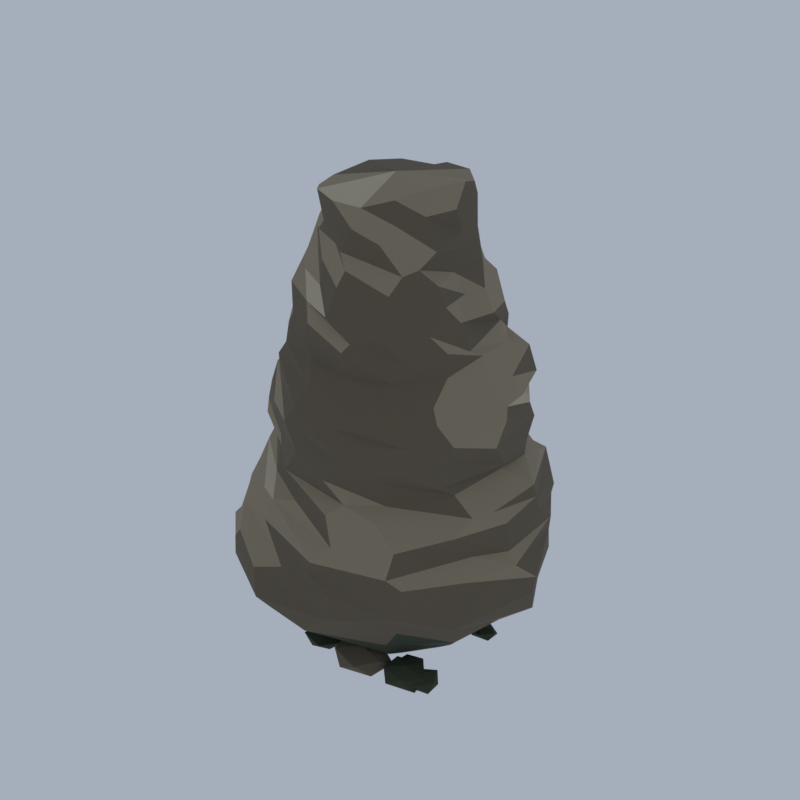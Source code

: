 # Source: F07_04_rock_formation_04.blend  (saved by Blender 5.2.45; exported with 4.5.12 LTS)
import bpy
from mathutils import Matrix  # noqa: F401  (used for matrix-valued properties, if any)

bpy.ops.wm.read_factory_settings(use_empty=True)
scene = bpy.context.scene
scene.name = 'Scene'

# ---- collections
col_collection = bpy.data.collections.new('Collection'); scene.collection.children.link(col_collection)

# ---- materials (node trees are filled in below, after node groups)
mat_wx2_rock_rock = bpy.data.materials.new('wx2_rock|Rock')
mat_wx2_rock_rock.diffuse_color = (0.1573, 0.1701, 0.1975, 1.0)
mat_wx2_kelp_grass = bpy.data.materials.new('wx2_kelp|Grass')
mat_wx2_kelp_grass.diffuse_color = (0.04145, 0.05112, 0.02776, 1.0)
mat_wx2_tan_dk_rock = bpy.data.materials.new('wx2_tan_dk|Rock')
mat_wx2_tan_dk_rock.diffuse_color = (0.139, 0.1113, 0.07383, 1.0)
mat_wx2_tan_lt_rock = bpy.data.materials.new('wx2_tan_lt|Rock')
mat_wx2_tan_lt_rock.diffuse_color = (0.4762, 0.4098, 0.2932, 1.0)
mat_wx2_tan_rock = bpy.data.materials.new('wx2_tan|Rock')
mat_wx2_tan_rock.diffuse_color = (0.2932, 0.2428, 0.1636, 1.0)

# ---- material node trees
mat_wx2_rock_rock.use_nodes = True; mat_wx2_rock_rock.node_tree.nodes.clear()
_N = mat_wx2_rock_rock.node_tree.nodes; _L = mat_wx2_rock_rock.node_tree.links
n0 = _N.new('ShaderNodeBsdfPrincipled'); n0.name = 'Principled BSDF'; n0.location = (-200, 100)
n0.inputs[0].default_value = (0.1573, 0.1701, 0.1975, 1.0)
n0.inputs[2].default_value = 0.94
n0.inputs[10].default_value = 0.005
n1 = _N.new('ShaderNodeOutputMaterial'); n1.name = 'Material Output'; n1.location = (200, 100)
_L.new(n0.outputs[0], n1.inputs[0])
n1.is_active_output = True
mat_wx2_kelp_grass.use_nodes = True; mat_wx2_kelp_grass.node_tree.nodes.clear()
_N = mat_wx2_kelp_grass.node_tree.nodes; _L = mat_wx2_kelp_grass.node_tree.links
n0 = _N.new('ShaderNodeBsdfPrincipled'); n0.name = 'Principled BSDF'; n0.location = (-200, 100)
n0.inputs[0].default_value = (0.04145, 0.05112, 0.02776, 1.0)
n0.inputs[2].default_value = 1.0
n0.inputs[10].default_value = 0.005
n1 = _N.new('ShaderNodeOutputMaterial'); n1.name = 'Material Output'; n1.location = (200, 100)
_L.new(n0.outputs[0], n1.inputs[0])
n1.is_active_output = True
mat_wx2_tan_dk_rock.use_nodes = True; mat_wx2_tan_dk_rock.node_tree.nodes.clear()
_N = mat_wx2_tan_dk_rock.node_tree.nodes; _L = mat_wx2_tan_dk_rock.node_tree.links
n0 = _N.new('ShaderNodeBsdfPrincipled'); n0.name = 'Principled BSDF'; n0.location = (-200, 100)
n0.inputs[0].default_value = (0.139, 0.1113, 0.07383, 1.0)
n0.inputs[2].default_value = 0.95
n0.inputs[10].default_value = 0.005
n1 = _N.new('ShaderNodeOutputMaterial'); n1.name = 'Material Output'; n1.location = (200, 100)
_L.new(n0.outputs[0], n1.inputs[0])
n1.is_active_output = True
mat_wx2_tan_lt_rock.use_nodes = True; mat_wx2_tan_lt_rock.node_tree.nodes.clear()
_N = mat_wx2_tan_lt_rock.node_tree.nodes; _L = mat_wx2_tan_lt_rock.node_tree.links
n0 = _N.new('ShaderNodeBsdfPrincipled'); n0.name = 'Principled BSDF'; n0.location = (-200, 100)
n0.inputs[0].default_value = (0.4762, 0.4098, 0.2932, 1.0)
n0.inputs[2].default_value = 0.92
n0.inputs[10].default_value = 0.005
n1 = _N.new('ShaderNodeOutputMaterial'); n1.name = 'Material Output'; n1.location = (200, 100)
_L.new(n0.outputs[0], n1.inputs[0])
n1.is_active_output = True
mat_wx2_tan_rock.use_nodes = True; mat_wx2_tan_rock.node_tree.nodes.clear()
_N = mat_wx2_tan_rock.node_tree.nodes; _L = mat_wx2_tan_rock.node_tree.links
n0 = _N.new('ShaderNodeBsdfPrincipled'); n0.name = 'Principled BSDF'; n0.location = (-200, 100)
n0.inputs[0].default_value = (0.2932, 0.2428, 0.1636, 1.0)
n0.inputs[2].default_value = 0.94
n0.inputs[10].default_value = 0.005
n1 = _N.new('ShaderNodeOutputMaterial'); n1.name = 'Material Output'; n1.location = (200, 100)
_L.new(n0.outputs[0], n1.inputs[0])
n1.is_active_output = True

# ---- world
world_world = bpy.data.worlds.new('World'); scene.world = world_world
world_world.use_nodes = True; world_world.node_tree.nodes.clear()
_N = world_world.node_tree.nodes; _L = world_world.node_tree.links
n0 = _N.new('ShaderNodeOutputWorld'); n0.name = 'World Output'; n0.location = (200, 100)
n1 = _N.new('ShaderNodeBackground'); n1.name = 'Background'; n1.location = (-200, 100)
n1.inputs[0].default_value = (0.42, 0.47, 0.55, 1.0)
n1.inputs[1].default_value = 0.9
_L.new(n1.outputs[0], n0.inputs[0])
n0.is_active_output = True
world_world.color = (0.05088, 0.05088, 0.05088)
world_world.sun_shadow_jitter_overblur = 0.0

# ---- meshes
me_sea_stack_01 = bpy.data.meshes.new('sea_stack_01')
me_sea_stack_01.from_pydata([(8.71, 0.3496, 0.3078), (8.797, 2.724, 0.9929), (6.76, 6.37, 0.6745), (1.168, 9.885, 0.9686), (-2.848, 9.722, 0.4235), (-5.122, 7.881, 0.1408), (-7.674, 4.079, 0.4054), (-9.007, -0.4495, 0.5729), (-7.95, -4.422, 0.4291), (-5.897, -6.072, 0.9376), (-2.153, -8.717, 0.2956), (2.015, -9.076, 0.7716), (6.385, -7.513, 0.03113), (8.713, -4.382, 0.0), (11.11, -0.7175, 2.695), (9.577, 4.206, 2.201), (7.953, 7.475, 2.878), (0.8648, 12.17, 2.127), (-2.493, 11.07, 2.861), (-6.906, 9.964, 2.577), (-10.64, 2.878, 2.302), (-11.16, 0.7842, 1.924), (-10.93, -4.968, 2.299), (-8.034, -8.329, 2.478), (-2.729, -11.39, 2.842), (3.158, -11.34, 2.351), (6.999, -10.06, 1.861), (10.66, -5.131, 1.799), (13.84, -1.782, 4.431), (11.87, 4.791, 4.611), (8.982, 8.861, 4.403), (3.306, 13.97, 4.628), (-2.286, 13.7, 3.858), (-8.326, 10.83, 4.727), (-12.25, 4.895, 4.308), (-14.06, 0.1479, 4.449), (-13.08, -5.886, 4.378), (-9.677, -9.928, 3.537), (-3.856, -13.64, 4.342), (3.46, -13.52, 4.024), (7.598, -11.14, 3.905), (12.34, -6.861, 4.023), (15.92, 0.7126, 5.38), (13.32, 5.889, 6.416), (7.396, 12.26, 5.824), (2.745, 16.0, 5.399), (-5.274, 15.17, 6.459), (-11.54, 10.33, 5.897), (-15.09, 6.023, 5.427), (-15.72, 0.7011, 5.525), (-15.76, -5.475, 5.987), (-10.89, -11.4, 6.107), (-2.853, -15.71, 5.845), (1.76, -15.92, 5.595), (9.347, -11.71, 6.544), (12.52, -9.023, 6.496), (16.48, -0.3523, 8.103), (13.64, 6.76, 8.214), (9.395, 12.28, 7.872), (3.075, 16.72, 8.204), (-2.133, 17.24, 7.527), (-10.29, 12.1, 8.32), (-15.43, 4.931, 7.174), (-16.48, -3.053, 7.195), (-14.75, -9.088, 8.407), (-10.07, -13.46, 7.719), (-3.172, -17.24, 7.865), (4.515, -15.82, 8.097), (7.561, -13.9, 8.356), (13.79, -8.731, 7.39), (16.46, 0.209, 9.51), (13.46, 6.822, 10.19), (8.928, 12.74, 9.67), (3.167, 16.57, 9.586), (-5.333, 15.92, 10.05), (-8.624, 11.92, 9.238), (-15.06, 4.021, 9.841), (-15.79, 0.04985, 9.303), (-13.66, -9.123, 9.594), (-10.0, -13.37, 9.768), (-4.618, -16.0, 9.919), (4.297, -15.22, 10.24), (10.47, -12.65, 9.02), (14.38, -5.881, 9.649), (15.71, -2.324, 11.84), (13.48, 6.996, 11.65), (11.3, 10.43, 11.81), (4.59, 15.56, 12.0), (-6.253, 15.1, 12.06), (-8.483, 11.46, 11.31), (-14.06, 5.65, 11.08), (-15.48, -1.92, 11.66), (-14.97, -6.101, 11.75), (-8.742, -13.78, 11.25), (-1.439, -15.42, 11.05), (1.784, -15.43, 11.94), (10.18, -12.02, 11.8), (13.29, -7.17, 11.44), (14.61, -1.925, 12.74), (13.86, 4.467, 13.56), (11.46, 10.55, 12.96), (4.979, 14.67, 13.35), (-2.826, 15.5, 12.79), (-8.225, 11.7, 13.15), (-13.57, 4.041, 12.95), (-15.14, 0.2429, 13.27), (-12.53, -8.417, 13.61), (-9.861, -11.99, 12.98), (-5.332, -13.53, 13.71), (2.295, -15.37, 13.18), (8.897, -12.7, 12.76), (12.89, -5.192, 13.09), (14.0, -1.574, 15.35), (13.67, 3.757, 15.54), (8.964, 12.64, 15.37), (4.313, 14.01, 14.95), (-4.286, 15.27, 14.9), (-10.21, 9.66, 15.65), (-11.94, 6.998, 14.79), (-14.5, 1.024, 14.63), (-12.52, -7.141, 14.93), (-7.205, -11.65, 15.61), (-4.962, -12.68, 15.65), (3.651, -14.05, 14.62), (8.991, -11.66, 15.08), (12.09, -6.985, 15.56), (13.03, -2.377, 16.54), (13.68, 3.19, 17.11), (10.12, 9.501, 16.9), (4.766, 13.29, 16.62), (-4.285, 13.82, 16.73), (-7.486, 11.48, 16.81), (-12.32, 4.031, 17.57), (-14.24, -1.369, 16.6), (-12.28, -5.959, 16.88), (-7.226, -9.885, 16.74), (-2.002, -12.66, 16.68), (2.541, -13.45, 17.36), (6.876, -11.55, 17.23), (12.44, -4.759, 16.75), (11.51, 0.8745, 19.17), (11.24, 5.081, 18.66), (8.462, 9.358, 18.57), (4.294, 12.41, 18.77), (-4.976, 13.32, 18.57), (-8.545, 10.2, 18.94), (-10.78, 5.164, 18.68), (-12.92, 1.279, 19.08), (-11.52, -5.411, 18.7), (-7.101, -9.234, 19.28), (-4.252, -11.56, 18.68), (3.76, -12.36, 18.43), (6.805, -10.04, 18.34), (10.88, -5.489, 18.96), (12.24, 0.204, 20.15), (12.11, 3.968, 21.09), (9.4, 8.609, 20.9), (1.566, 12.77, 20.25), (-4.588, 12.92, 20.32), (-9.262, 9.161, 20.31), (-11.09, 4.676, 20.81), (-12.87, 0.9551, 21.04), (-11.16, -7.02, 20.61), (-8.047, -8.264, 20.8), (-2.807, -12.23, 20.45), (1.899, -12.91, 20.48), (6.237, -10.78, 21.0), (10.37, -7.098, 20.11), (12.89, -2.159, 23.02), (11.25, 6.399, 22.32), (9.094, 8.822, 22.11), (0.9579, 12.74, 21.95), (-3.633, 13.32, 22.11), (-9.31, 9.117, 22.16), (-11.75, 5.213, 22.02), (-13.36, -1.857, 22.7), (-11.54, -6.377, 21.84), (-8.631, -8.62, 22.12), (-1.25, -12.98, 22.2), (3.913, -12.57, 22.52), (8.238, -10.04, 22.06), (10.63, -6.715, 22.49), (12.52, -0.1533, 24.9), (12.02, 4.254, 24.85), (7.684, 10.49, 24.53), (1.239, 13.51, 24.73), (-2.557, 12.74, 23.68), (-6.831, 10.27, 24.26), (-12.32, 4.159, 24.16), (-13.26, -2.349, 23.67), (-10.53, -6.772, 24.19), (-7.136, -9.814, 24.26), (-2.679, -12.85, 24.85), (2.459, -13.32, 24.5), (8.622, -9.435, 24.5), (11.2, -6.142, 24.2), (12.18, 0.3392, 25.98), (11.63, 3.532, 25.74), (9.654, 8.855, 25.68), (2.663, 12.48, 26.13), (-1.587, 11.68, 26.74), (-7.841, 8.649, 25.92), (-10.86, 5.683, 26.73), (-11.43, -1.597, 25.76), (-9.959, -6.4, 26.36), (-6.537, -9.331, 26.07), (-2.117, -12.2, 26.23), (2.725, -12.3, 25.58), (6.684, -10.67, 25.97), (9.645, -6.571, 25.98), (11.12, -0.3501, 27.51), (10.84, 2.865, 27.6), (9.003, 8.337, 28.38), (2.091, 10.73, 27.47), (-4.25, 9.889, 27.57), (-7.858, 6.958, 28.52), (-11.27, 3.471, 27.47), (-9.866, -0.2189, 27.59), (-8.86, -5.162, 27.6), (-7.919, -8.149, 28.36), (-1.23, -11.03, 28.13), (1.542, -10.5, 28.49), (6.914, -9.498, 27.38), (8.914, -6.19, 27.34), (9.614, -0.1353, 30.36), (8.752, 4.89, 29.82), (6.117, 8.801, 29.22), (1.868, 9.344, 30.39), (-2.577, 9.389, 29.54), (-6.734, 7.162, 30.1), (-9.843, 2.374, 30.09), (-8.577, 0.5168, 30.38), (-7.801, -5.794, 30.34), (-6.721, -8.289, 29.82), (-2.172, -9.594, 30.15), (2.31, -9.694, 29.57), (5.944, -8.181, 29.4), (8.641, -3.892, 29.26), (9.068, -1.284, 31.02), (7.82, 5.068, 31.65), (6.783, 7.893, 31.06), (1.793, 9.32, 31.69), (-2.541, 9.178, 31.7), (-7.898, 6.952, 32.16), (-9.289, 3.005, 31.6), (-8.48, -1.131, 32.16), (-8.19, -4.28, 31.49), (-5.903, -8.585, 32.23), (-3.125, -9.77, 31.58), (2.074, -10.35, 32.0), (6.522, -7.411, 31.34), (8.54, -3.838, 31.53), (8.377, -1.81, 33.71), (8.79, 2.525, 33.43), (7.183, 6.553, 32.89), (0.8404, 10.13, 33.74), (-3.226, 9.111, 34.04), (-7.037, 7.157, 33.35), (-8.316, 2.929, 33.39), (-8.645, -1.349, 33.14), (-7.725, -5.887, 33.25), (-5.318, -8.588, 33.23), (-2.254, -9.864, 33.41), (2.749, -9.943, 32.85), (5.411, -8.832, 33.46), (7.609, -5.137, 33.29), (7.303, 0.1519, 35.53), (7.82, 2.401, 35.51), (5.766, 7.099, 35.51), (1.435, 9.52, 35.23), (-1.393, 9.488, 35.24), (-4.967, 7.679, 35.44), (-7.483, 3.164, 35.58), (-8.978, 0.009765, 35.35), (-8.469, -3.326, 35.83), (-6.739, -7.204, 35.51), (-2.898, -9.234, 35.19), (0.3164, -10.3, 34.81), (5.278, -8.427, 34.72), (7.943, -3.421, 35.52), (6.831, -1.005, 37.78), (7.045, 3.036, 37.73), (4.945, 6.323, 36.59), (1.784, 8.469, 36.86), (-2.262, 8.184, 37.16), (-4.722, 7.228, 37.69), (-7.393, 2.914, 37.16), (-8.853, -1.032, 37.23), (-7.511, -4.74, 37.04), (-5.782, -6.349, 36.67), (-1.949, -8.472, 36.64), (0.9958, -9.538, 37.43), (5.52, -8.099, 37.32), (7.631, -4.099, 37.59), (7.038, -0.7927, 39.67), (6.418, 3.523, 38.79), (4.129, 5.79, 38.73), (0.3119, 7.426, 38.52), (-3.164, 7.041, 39.11), (-5.47, 5.254, 38.5), (-7.985, 1.92, 38.52), (-9.081, -0.8784, 38.39), (-6.771, -4.847, 38.16), (-3.881, -6.561, 38.76), (-2.084, -7.978, 38.89), (1.448, -8.914, 38.88), (6.008, -6.896, 38.83), (6.624, -5.462, 39.16), (7.228, -0.3064, 41.32), (6.797, 2.409, 41.1), (4.192, 4.475, 41.57), (1.188, 6.713, 41.16), (-2.03, 6.29, 40.67), (-4.551, 5.326, 40.74), (-7.714, 2.015, 40.19), (-8.733, -1.226, 39.91), (-6.236, -4.118, 40.06), (-4.934, -5.298, 40.33), (-0.7491, -7.653, 40.47), (0.3129, -8.255, 40.12), (3.876, -7.289, 41.21), (7.385, -4.079, 40.56), (7.477, -1.651, 43.63), (6.529, 2.607, 43.91), (4.141, 4.541, 43.5), (1.947, 5.95, 43.76), (-0.9312, 6.232, 42.47), (-4.551, 4.642, 42.88), (-6.873, 2.613, 42.36), (-8.179, 0.09899, 42.11), (-6.602, -2.793, 41.71), (-3.413, -6.222, 41.58), (-1.107, -7.17, 42.26), (1.29, -7.812, 42.17), (4.563, -5.857, 42.55), (6.375, -4.323, 43.42), (6.99, 0.2047, 45.55), (6.366, 2.355, 44.97), (4.447, 4.186, 45.31), (0.4536, 6.13, 44.82), (-0.9096, 6.013, 44.4), (-3.929, 4.973, 44.64), (-6.326, 3.112, 44.49), (-7.928, -0.061, 43.48), (-5.869, -4.096, 43.87), (-4.921, -5.37, 43.94), (-1.755, -6.839, 43.82), (1.462, -6.852, 43.82), (4.021, -5.478, 44.63), (6.009, -3.349, 45.54), (-0.135, -0.3621, 45.27), (-7.839, 12.36, 0.479), (-5.985, 11.31, 0.6192), (-8.59, 10.56, 0.6151), (-10.68, 12.36, 0.6024), (-8.583, 14.14, 0.6157), (-6.18, 13.3, 0.6266), (-7.005, 10.36, 1.564), (-9.436, 11.46, 1.416), (-9.679, 13.4, 1.478), (-7.137, 14.04, 1.477), (-5.057, 12.36, 1.581), (-7.839, 12.36, 1.89), (-3.837, 10.01, 0.5086), (-2.587, 9.3, 0.5598), (-4.278, 8.952, 0.5634), (-5.36, 10.01, 0.5604), (-4.325, 11.17, 0.5588), (-2.697, 10.65, 0.5639), (-3.392, 8.941, 1.11), (-5.284, 9.189, 1.18), (-5.175, 10.76, 1.153), (-3.433, 10.97, 1.083), (-2.107, 10.01, 1.169), (-3.837, 10.01, 1.469), (9.276, -10.38, 0.5161), (11.38, -11.57, 0.5941), (8.471, -12.31, 0.5937), (7.217, -10.38, 0.6104), (8.554, -8.652, 0.6019), (11.01, -9.403, 0.608), (9.878, -11.82, 1.373), (7.47, -11.4, 1.431), (7.473, -9.362, 1.43), (10.01, -8.619, 1.461), (11.66, -10.38, 1.461), (9.276, -10.38, 1.929), (-3.172, 10.92, 0.5308), (-1.201, 9.809, 0.6098), (-3.809, 9.4, 0.6214), (-5.134, 10.92, 0.6243), (-3.884, 12.63, 0.6139), (-1.5, 11.87, 0.6211), (-2.652, 9.678, 1.345), (-5.349, 9.693, 1.55), (-5.487, 12.23, 1.585), (-2.504, 12.52, 1.443), (-0.9196, 10.92, 1.461), (-3.172, 10.92, 2.115), (4.568, -11.19, 0.5398), (6.84, -12.48, 0.636), (3.657, -13.37, 0.6318), (2.525, -11.19, 0.6765), (3.74, -9.212, 0.6399), (7.198, -9.707, 0.6225), (5.51, -13.45, 1.714), (2.244, -12.51, 1.678), (1.927, -9.701, 1.757), (5.412, -9.173, 1.649), (6.816, -11.19, 1.551), (4.568, -11.19, 2.362), (8.915, -8.896, 0.497), (10.02, -9.518, 0.5612), (8.461, -9.985, 0.5577), (7.344, -8.896, 0.5547), (8.504, -7.912, 0.562), (9.854, -8.366, 0.5695), (9.333, -9.897, 1.081), (7.591, -9.644, 1.139), (7.756, -8.241, 1.098), (9.383, -7.776, 1.115), (10.36, -8.896, 1.1), (8.915, -8.896, 1.515), (-0.03502, -11.43, 0.5129), (1.146, -12.1, 0.6357), (-0.5732, -12.72, 0.6023), (-1.975, -11.43, 0.5963), (-0.5872, -10.11, 0.6009), (1.588, -10.51, 0.5942), (0.6619, -13.1, 1.392), (-1.848, -12.46, 1.39), (-1.623, -10.53, 1.333), (0.7228, -9.617, 1.433), (1.846, -11.43, 1.316), (-0.03502, -11.43, 1.793), (10.91, -0.3868, 0.4913), (12.23, -1.137, 0.5642), (10.47, -1.433, 0.5712), (9.429, -0.3868, 0.5693), (10.46, 0.6892, 0.5699), (12.29, 0.3982, 0.5619), (11.42, -1.619, 1.173), (9.561, -1.147, 1.173), (9.607, 0.3469, 1.161), (11.32, 0.6056, 1.107), (12.49, -0.3868, 1.158), (10.91, -0.3868, 1.566), (10.88, -9.996, 0.522), (12.42, -10.87, 0.5677), (10.31, -11.36, 0.5696), (8.983, -9.996, 0.5679), (10.29, -8.584, 0.5676), (12.31, -9.19, 0.572), (11.46, -11.38, 1.243), (9.565, -10.74, 1.193), (9.73, -9.346, 1.152), (11.56, -8.361, 1.312), (12.36, -9.996, 1.162), (10.88, -9.996, 1.616)], [], [(1, 14, 0), (2, 15, 1), (3, 16, 2), (4, 17, 3), (5, 18, 4), (6, 19, 5), (7, 20, 6), (8, 21, 7), (9, 22, 8), (10, 23, 9), (11, 24, 10), (12, 25, 11), (13, 26, 12), (0, 27, 13), (15, 28, 14), (16, 29, 15), (17, 30, 16), (18, 31, 17), (19, 32, 18), (20, 33, 19), (21, 34, 20), (22, 35, 21), (23, 36, 22), (24, 37, 23), (25, 38, 24), (26, 39, 25), (27, 40, 26), (14, 41, 27), (29, 42, 28), (30, 43, 29), (31, 44, 30), (32, 45, 31), (33, 46, 32), (34, 47, 33), (35, 48, 34), (36, 49, 35), (37, 50, 36), (38, 51, 37), (39, 52, 38), (40, 53, 39), (41, 54, 40), (28, 55, 41), (43, 56, 42), (44, 57, 43), (45, 58, 44), (46, 59, 45), (47, 60, 46), (48, 61, 47), (49, 62, 48), (50, 63, 49), (51, 64, 50), (52, 65, 51), (53, 66, 52), (54, 67, 53), (55, 68, 54), (42, 69, 55), (57, 70, 56), (58, 71, 57), (59, 72, 58), (60, 73, 59), (61, 74, 60), (62, 75, 61), (63, 76, 62), (64, 77, 63), (65, 78, 64), (66, 79, 65), (67, 80, 66), (68, 81, 67), (69, 82, 68), (56, 83, 69), (71, 84, 70), (72, 85, 71), (73, 86, 72), (74, 87, 73), (75, 88, 74), (76, 89, 75), (77, 90, 76), (78, 91, 77), (79, 92, 78), (80, 93, 79), (81, 94, 80), (82, 95, 81), (83, 96, 82), (70, 97, 83), (85, 98, 84), (86, 99, 85), (87, 100, 86), (88, 101, 87), (89, 102, 88), (90, 103, 89), (91, 104, 90), (92, 105, 91), (93, 106, 92), (94, 107, 93), (95, 108, 94), (96, 109, 95), (97, 110, 96), (84, 111, 97), (99, 112, 98), (100, 113, 99), (101, 114, 100), (102, 115, 101), (103, 116, 102), (104, 117, 103), (105, 118, 104), (106, 119, 105), (107, 120, 106), (108, 121, 107), (109, 122, 108), (110, 123, 109), (111, 124, 110), (98, 125, 111), (113, 126, 112), (114, 127, 113), (115, 128, 114), (116, 129, 115), (117, 130, 116), (118, 131, 117), (119, 132, 118), (120, 133, 119), (121, 134, 120), (122, 135, 121), (123, 136, 122), (124, 137, 123), (125, 138, 124), (112, 139, 125), (127, 140, 126), (128, 141, 127), (129, 142, 128), (130, 143, 129), (131, 144, 130), (132, 145, 131), (133, 146, 132), (134, 147, 133), (135, 148, 134), (136, 149, 135), (137, 150, 136), (138, 151, 137), (139, 152, 138), (126, 153, 139), (141, 154, 140), (142, 155, 141), (143, 156, 142), (144, 157, 143), (145, 158, 144), (146, 159, 145), (147, 160, 146), (148, 161, 147), (149, 162, 148), (150, 163, 149), (151, 164, 150), (152, 165, 151), (153, 166, 152), (140, 167, 153), (155, 168, 154), (156, 169, 155), (157, 170, 156), (158, 171, 157), (159, 172, 158), (160, 173, 159), (161, 174, 160), (162, 175, 161), (163, 176, 162), (164, 177, 163), (165, 178, 164), (166, 179, 165), (167, 180, 166), (154, 181, 167), (169, 182, 168), (170, 183, 169), (171, 184, 170), (172, 185, 171), (173, 186, 172), (174, 187, 173), (175, 188, 174), (176, 189, 175), (177, 190, 176), (178, 191, 177), (179, 192, 178), (180, 193, 179), (181, 194, 180), (168, 195, 181), (183, 196, 182), (184, 197, 183), (185, 198, 184), (186, 199, 185), (187, 200, 186), (188, 201, 187), (189, 202, 188), (190, 203, 189), (191, 204, 190), (192, 205, 191), (193, 206, 192), (194, 207, 193), (195, 208, 194), (182, 209, 195), (197, 210, 196), (198, 211, 197), (199, 212, 198), (200, 213, 199), (201, 214, 200), (202, 215, 201), (203, 216, 202), (204, 217, 203), (205, 218, 204), (206, 219, 205), (207, 220, 206), (208, 221, 207), (209, 222, 208), (196, 223, 209), (211, 224, 210), (212, 225, 211), (213, 226, 212), (214, 227, 213), (215, 228, 214), (216, 229, 215), (217, 230, 216), (218, 231, 217), (219, 232, 218), (220, 233, 219), (221, 234, 220), (222, 235, 221), (223, 236, 222), (210, 237, 223), (225, 238, 224), (226, 239, 225), (227, 240, 226), (228, 241, 227), (229, 242, 228), (230, 243, 229), (231, 244, 230), (232, 245, 231), (233, 246, 232), (234, 247, 233), (235, 248, 234), (236, 249, 235), (237, 250, 236), (224, 251, 237), (239, 252, 238), (240, 253, 239), (241, 254, 240), (242, 255, 241), (243, 256, 242), (244, 257, 243), (245, 258, 244), (246, 259, 245), (247, 260, 246), (248, 261, 247), (249, 262, 248), (250, 263, 249), (251, 264, 250), (238, 265, 251), (253, 266, 252), (254, 267, 253), (255, 268, 254), (256, 269, 255), (257, 270, 256), (258, 271, 257), (259, 272, 258), (260, 273, 259), (261, 274, 260), (262, 275, 261), (263, 276, 262), (264, 277, 263), (265, 278, 264), (252, 279, 265), (267, 280, 266), (268, 281, 267), (269, 282, 268), (270, 283, 269), (271, 284, 270), (272, 285, 271), (273, 286, 272), (274, 287, 273), (275, 288, 274), (276, 289, 275), (277, 290, 276), (278, 291, 277), (279, 292, 278), (266, 293, 279), (281, 294, 280), (282, 295, 281), (283, 296, 282), (284, 297, 283), (285, 298, 284), (286, 299, 285), (287, 300, 286), (288, 301, 287), (289, 302, 288), (290, 303, 289), (291, 304, 290), (292, 305, 291), (293, 306, 292), (280, 307, 293), (295, 308, 294), (296, 309, 295), (297, 310, 296), (298, 311, 297), (299, 312, 298), (300, 313, 299), (301, 314, 300), (302, 315, 301), (303, 316, 302), (304, 317, 303), (305, 318, 304), (306, 319, 305), (307, 320, 306), (294, 321, 307), (309, 322, 308), (310, 323, 309), (311, 324, 310), (312, 325, 311), (313, 326, 312), (314, 327, 313), (315, 328, 314), (316, 329, 315), (317, 330, 316), (318, 331, 317), (319, 332, 318), (320, 333, 319), (321, 334, 320), (308, 335, 321), (323, 336, 322), (324, 337, 323), (325, 338, 324), (326, 339, 325), (327, 340, 326), (328, 341, 327), (329, 342, 328), (330, 343, 329), (331, 344, 330), (332, 345, 331), (333, 346, 332), (334, 347, 333), (335, 348, 334), (322, 349, 335), (2, 0, 6), (336, 337, 350), (337, 338, 350), (338, 339, 350), (339, 340, 350), (340, 341, 350), (341, 342, 350), (342, 343, 350), (343, 344, 350), (344, 345, 350), (345, 346, 350), (346, 347, 350), (347, 348, 350), (348, 349, 350), (349, 336, 350), (1, 15, 14), (2, 16, 15), (3, 17, 16), (4, 18, 17), (5, 19, 18), (6, 20, 19), (7, 21, 20), (8, 22, 21), (9, 23, 22), (10, 24, 23), (11, 25, 24), (12, 26, 25), (13, 27, 26), (0, 14, 27), (15, 29, 28), (16, 30, 29), (17, 31, 30), (18, 32, 31), (19, 33, 32), (20, 34, 33), (21, 35, 34), (22, 36, 35), (23, 37, 36), (24, 38, 37), (25, 39, 38), (26, 40, 39), (27, 41, 40), (14, 28, 41), (29, 43, 42), (30, 44, 43), (31, 45, 44), (32, 46, 45), (33, 47, 46), (34, 48, 47), (35, 49, 48), (36, 50, 49), (37, 51, 50), (38, 52, 51), (39, 53, 52), (40, 54, 53), (41, 55, 54), (28, 42, 55), (43, 57, 56), (44, 58, 57), (45, 59, 58), (46, 60, 59), (47, 61, 60), (48, 62, 61), (49, 63, 62), (50, 64, 63), (51, 65, 64), (52, 66, 65), (53, 67, 66), (54, 68, 67), (55, 69, 68), (42, 56, 69), (57, 71, 70), (58, 72, 71), (59, 73, 72), (60, 74, 73), (61, 75, 74), (62, 76, 75), (63, 77, 76), (64, 78, 77), (65, 79, 78), (66, 80, 79), (67, 81, 80), (68, 82, 81), (69, 83, 82), (56, 70, 83), (71, 85, 84), (72, 86, 85), (73, 87, 86), (74, 88, 87), (75, 89, 88), (76, 90, 89), (77, 91, 90), (78, 92, 91), (79, 93, 92), (80, 94, 93), (81, 95, 94), (82, 96, 95), (83, 97, 96), (70, 84, 97), (85, 99, 98), (86, 100, 99), (87, 101, 100), (88, 102, 101), (89, 103, 102), (90, 104, 103), (91, 105, 104), (92, 106, 105), (93, 107, 106), (94, 108, 107), (95, 109, 108), (96, 110, 109), (97, 111, 110), (84, 98, 111), (99, 113, 112), (100, 114, 113), (101, 115, 114), (102, 116, 115), (103, 117, 116), (104, 118, 117), (105, 119, 118), (106, 120, 119), (107, 121, 120), (108, 122, 121), (109, 123, 122), (110, 124, 123), (111, 125, 124), (98, 112, 125), (113, 127, 126), (114, 128, 127), (115, 129, 128), (116, 130, 129), (117, 131, 130), (118, 132, 131), (119, 133, 132), (120, 134, 133), (121, 135, 134), (122, 136, 135), (123, 137, 136), (124, 138, 137), (125, 139, 138), (112, 126, 139), (127, 141, 140), (128, 142, 141), (129, 143, 142), (130, 144, 143), (131, 145, 144), (132, 146, 145), (133, 147, 146), (134, 148, 147), (135, 149, 148), (136, 150, 149), (137, 151, 150), (138, 152, 151), (139, 153, 152), (126, 140, 153), (141, 155, 154), (142, 156, 155), (143, 157, 156), (144, 158, 157), (145, 159, 158), (146, 160, 159), (147, 161, 160), (148, 162, 161), (149, 163, 162), (150, 164, 163), (151, 165, 164), (152, 166, 165), (153, 167, 166), (140, 154, 167), (155, 169, 168), (156, 170, 169), (157, 171, 170), (158, 172, 171), (159, 173, 172), (160, 174, 173), (161, 175, 174), (162, 176, 175), (163, 177, 176), (164, 178, 177), (165, 179, 178), (166, 180, 179), (167, 181, 180), (154, 168, 181), (169, 183, 182), (170, 184, 183), (171, 185, 184), (172, 186, 185), (173, 187, 186), (174, 188, 187), (175, 189, 188), (176, 190, 189), (177, 191, 190), (178, 192, 191), (179, 193, 192), (180, 194, 193), (181, 195, 194), (168, 182, 195), (183, 197, 196), (184, 198, 197), (185, 199, 198), (186, 200, 199), (187, 201, 200), (188, 202, 201), (189, 203, 202), (190, 204, 203), (191, 205, 204), (192, 206, 205), (193, 207, 206), (194, 208, 207), (195, 209, 208), (182, 196, 209), (197, 211, 210), (198, 212, 211), (199, 213, 212), (200, 214, 213), (201, 215, 214), (202, 216, 215), (203, 217, 216), (204, 218, 217), (205, 219, 218), (206, 220, 219), (207, 221, 220), (208, 222, 221), (209, 223, 222), (196, 210, 223), (211, 225, 224), (212, 226, 225), (213, 227, 226), (214, 228, 227), (215, 229, 228), (216, 230, 229), (217, 231, 230), (218, 232, 231), (219, 233, 232), (220, 234, 233), (221, 235, 234), (222, 236, 235), (223, 237, 236), (210, 224, 237), (225, 239, 238), (226, 240, 239), (227, 241, 240), (228, 242, 241), (229, 243, 242), (230, 244, 243), (231, 245, 244), (232, 246, 245), (233, 247, 246), (234, 248, 247), (235, 249, 248), (236, 250, 249), (237, 251, 250), (224, 238, 251), (239, 253, 252), (240, 254, 253), (241, 255, 254), (242, 256, 255), (243, 257, 256), (244, 258, 257), (245, 259, 258), (246, 260, 259), (247, 261, 260), (248, 262, 261), (249, 263, 262), (250, 264, 263), (251, 265, 264), (238, 252, 265), (253, 267, 266), (254, 268, 267), (255, 269, 268), (256, 270, 269), (257, 271, 270), (258, 272, 271), (259, 273, 272), (260, 274, 273), (261, 275, 274), (262, 276, 275), (263, 277, 276), (264, 278, 277), (265, 279, 278), (252, 266, 279), (267, 281, 280), (268, 282, 281), (269, 283, 282), (270, 284, 283), (271, 285, 284), (272, 286, 285), (273, 287, 286), (274, 288, 287), (275, 289, 288), (276, 290, 289), (277, 291, 290), (278, 292, 291), (279, 293, 292), (266, 280, 293), (281, 295, 294), (282, 296, 295), (283, 297, 296), (284, 298, 297), (285, 299, 298), (286, 300, 299), (287, 301, 300), (288, 302, 301), (289, 303, 302), (290, 304, 303), (291, 305, 304), (292, 306, 305), (293, 307, 306), (280, 294, 307), (295, 309, 308), (296, 310, 309), (297, 311, 310), (298, 312, 311), (299, 313, 312), (300, 314, 313), (301, 315, 314), (302, 316, 315), (303, 317, 316), (304, 318, 317), (305, 319, 318), (306, 320, 319), (307, 321, 320), (294, 308, 321), (309, 323, 322), (310, 324, 323), (311, 325, 324), (312, 326, 325), (313, 327, 326), (314, 328, 327), (315, 329, 328), (316, 330, 329), (317, 331, 330), (318, 332, 331), (319, 333, 332), (320, 334, 333), (321, 335, 334), (308, 322, 335), (323, 337, 336), (324, 338, 337), (325, 339, 338), (326, 340, 339), (327, 341, 340), (328, 342, 341), (329, 343, 342), (330, 344, 343), (331, 345, 344), (332, 346, 345), (333, 347, 346), (334, 348, 347), (335, 349, 348), (322, 336, 349), (0, 13, 12), (12, 11, 0), (11, 10, 0), (10, 9, 0), (9, 8, 7), (6, 9, 7), (6, 5, 2), (5, 4, 3), (2, 5, 3), (2, 1, 0), (9, 6, 0), (351, 352, 353), (352, 351, 356), (351, 353, 354), (351, 354, 355), (351, 355, 356), (352, 356, 361), (353, 352, 357), (354, 353, 358), (355, 354, 359), (356, 355, 360), (352, 361, 357), (353, 357, 358), (354, 358, 359), (355, 359, 360), (356, 360, 361), (357, 361, 362), (358, 357, 362), (359, 358, 362), (360, 359, 362), (361, 360, 362), (363, 364, 365), (364, 363, 368), (363, 365, 366), (363, 366, 367), (363, 367, 368), (364, 368, 373), (365, 364, 369), (366, 365, 370), (367, 366, 371), (368, 367, 372), (364, 373, 369), (365, 369, 370), (366, 370, 371), (367, 371, 372), (368, 372, 373), (369, 373, 374), (370, 369, 374), (371, 370, 374), (372, 371, 374), (373, 372, 374), (375, 376, 377), (376, 375, 380), (375, 377, 378), (375, 378, 379), (375, 379, 380), (376, 380, 385), (377, 376, 381), (378, 377, 382), (379, 378, 383), (380, 379, 384), (376, 385, 381), (377, 381, 382), (378, 382, 383), (379, 383, 384), (380, 384, 385), (381, 385, 386), (382, 381, 386), (383, 382, 386), (384, 383, 386), (385, 384, 386), (387, 388, 389), (388, 387, 392), (387, 389, 390), (387, 390, 391), (387, 391, 392), (388, 392, 397), (389, 388, 393), (390, 389, 394), (391, 390, 395), (392, 391, 396), (388, 397, 393), (389, 393, 394), (390, 394, 395), (391, 395, 396), (392, 396, 397), (393, 397, 398), (394, 393, 398), (395, 394, 398), (396, 395, 398), (397, 396, 398), (399, 400, 401), (400, 399, 404), (399, 401, 402), (399, 402, 403), (399, 403, 404), (400, 404, 409), (401, 400, 405), (402, 401, 406), (403, 402, 407), (404, 403, 408), (400, 409, 405), (401, 405, 406), (402, 406, 407), (403, 407, 408), (404, 408, 409), (405, 409, 410), (406, 405, 410), (407, 406, 410), (408, 407, 410), (409, 408, 410), (411, 412, 413), (412, 411, 416), (411, 413, 414), (411, 414, 415), (411, 415, 416), (412, 416, 421), (413, 412, 417), (414, 413, 418), (415, 414, 419), (416, 415, 420), (412, 421, 417), (413, 417, 418), (414, 418, 419), (415, 419, 420), (416, 420, 421), (417, 421, 422), (418, 417, 422), (419, 418, 422), (420, 419, 422), (421, 420, 422), (423, 424, 425), (424, 423, 428), (423, 425, 426), (423, 426, 427), (423, 427, 428), (424, 428, 433), (425, 424, 429), (426, 425, 430), (427, 426, 431), (428, 427, 432), (424, 433, 429), (425, 429, 430), (426, 430, 431), (427, 431, 432), (428, 432, 433), (429, 433, 434), (430, 429, 434), (431, 430, 434), (432, 431, 434), (433, 432, 434), (435, 436, 437), (436, 435, 440), (435, 437, 438), (435, 438, 439), (435, 439, 440), (436, 440, 445), (437, 436, 441), (438, 437, 442), (439, 438, 443), (440, 439, 444), (436, 445, 441), (437, 441, 442), (438, 442, 443), (439, 443, 444), (440, 444, 445), (441, 445, 446), (442, 441, 446), (443, 442, 446), (444, 443, 446), (445, 444, 446), (447, 448, 449), (448, 447, 452), (447, 449, 450), (447, 450, 451), (447, 451, 452), (448, 452, 457), (449, 448, 453), (450, 449, 454), (451, 450, 455), (452, 451, 456), (448, 457, 453), (449, 453, 454), (450, 454, 455), (451, 455, 456), (452, 456, 457), (453, 457, 458), (454, 453, 458), (455, 454, 458), (456, 455, 458), (457, 456, 458)])
me_sea_stack_01.polygons.foreach_set('use_smooth', [True] * 878)
me_sea_stack_01.polygons.foreach_set('material_index', [1, 1, 1, 1, 1, 1, 1, 1, 1, 1, 1, 1, 1, 1, 1, 1, 1, 1, 1, 1, 1, 1, 1, 1, 1, 1, 1, 1, 1, 2, 2, 1, 2, 2, 1, 1, 1, 1, 1, 1, 1, 2, 2, 2, 2, 2, 2, 2, 2, 2, 2, 2, 2, 2, 2, 2, 2, 2, 2, 2, 2, 4, 2, 4, 4, 2, 2, 2, 2, 2, 2, 2, 2, 4, 2, 2, 2, 2, 4, 2, 2, 2, 2, 2, 4, 2, 2, 4, 2, 2, 4, 2, 2, 4, 2, 2, 4, 4, 2, 2, 4, 4, 2, 2, 2, 2, 4, 4, 4, 4, 2, 2, 4, 2, 4, 2, 2, 2, 2, 2, 4, 3, 4, 4, 4, 4, 4, 4, 4, 4, 2, 2, 2, 2, 4, 2, 2, 4, 4, 4, 2, 2, 2, 2, 2, 2, 2, 2, 2, 2, 2, 4, 2, 2, 2, 2, 2, 2, 2, 2, 2, 2, 4, 2, 2, 2, 2, 2, 2, 2, 2, 2, 4, 2, 2, 2, 2, 2, 2, 2, 2, 2, 2, 3, 2, 4, 4, 2, 4, 4, 2, 4, 2, 2, 2, 4, 4, 4, 2, 4, 4, 4, 4, 4, 4, 2, 2, 2, 2, 4, 4, 4, 4, 4, 2, 4, 4, 4, 4, 2, 2, 2, 2, 4, 4, 4, 4, 2, 2, 2, 4, 2, 2, 2, 2, 2, 2, 2, 2, 2, 2, 2, 2, 2, 4, 2, 2, 2, 2, 2, 2, 4, 4, 4, 2, 2, 2, 2, 2, 2, 4, 2, 4, 2, 2, 2, 4, 4, 4, 4, 4, 2, 2, 2, 2, 4, 3, 2, 2, 2, 2, 4, 4, 4, 4, 4, 2, 2, 4, 4, 2, 2, 2, 4, 2, 2, 4, 2, 4, 2, 2, 2, 4, 2, 4, 4, 4, 2, 2, 2, 2, 4, 2, 2, 2, 4, 4, 2, 2, 2, 4, 2, 2, 2, 2, 2, 2, 2, 2, 2, 2, 2, 2, 4, 2, 4, 1, 4, 4, 2, 2, 2, 2, 2, 4, 4, 3, 3, 4, 4, 4, 1, 1, 1, 1, 1, 1, 1, 1, 1, 1, 1, 1, 1, 1, 1, 1, 1, 1, 1, 1, 1, 1, 1, 1, 1, 1, 1, 1, 2, 2, 2, 2, 2, 2, 2, 2, 2, 2, 2, 2, 2, 2, 2, 2, 2, 2, 2, 2, 2, 2, 2, 2, 2, 2, 2, 2, 2, 2, 2, 4, 4, 4, 2, 4, 2, 2, 2, 2, 2, 2, 2, 2, 2, 4, 2, 2, 2, 2, 4, 4, 2, 2, 2, 4, 2, 2, 4, 4, 2, 4, 2, 2, 2, 4, 2, 2, 4, 4, 2, 2, 4, 2, 2, 2, 2, 2, 4, 4, 4, 4, 2, 2, 2, 4, 4, 4, 2, 2, 2, 4, 3, 4, 2, 4, 4, 4, 4, 4, 4, 2, 2, 2, 2, 4, 2, 2, 4, 4, 2, 4, 2, 2, 2, 2, 2, 2, 2, 2, 4, 2, 2, 2, 2, 2, 2, 2, 2, 2, 2, 2, 2, 2, 2, 2, 2, 2, 2, 2, 2, 2, 2, 4, 4, 2, 2, 2, 2, 2, 2, 2, 2, 4, 3, 4, 2, 4, 4, 2, 4, 2, 4, 2, 2, 2, 2, 4, 4, 2, 4, 4, 4, 4, 4, 4, 2, 2, 2, 2, 2, 4, 4, 4, 4, 2, 2, 4, 4, 4, 4, 2, 2, 2, 2, 4, 4, 2, 2, 2, 2, 2, 2, 2, 2, 2, 2, 2, 2, 4, 2, 2, 2, 2, 2, 4, 2, 2, 4, 2, 4, 2, 2, 2, 4, 4, 2, 4, 4, 2, 2, 2, 2, 2, 2, 2, 2, 4, 2, 4, 4, 4, 2, 2, 2, 2, 4, 3, 2, 2, 2, 4, 2, 4, 4, 4, 4, 2, 2, 4, 4, 2, 4, 4, 2, 2, 2, 4, 2, 4, 2, 2, 2, 4, 2, 4, 2, 2, 4, 2, 2, 2, 2, 2, 2, 2, 2, 2, 4, 2, 2, 4, 2, 2, 2, 2, 2, 2, 2, 2, 2, 2, 2, 2, 4, 2, 4, 4, 1, 1, 1, 1, 1, 1, 1, 1, 1, 1, 1, 1, 1, 1, 1, 1, 1, 1, 1, 1, 1, 1, 1, 1, 1, 1, 1, 1, 1, 1, 1, 2, 2, 2, 2, 2, 2, 2, 2, 2, 2, 2, 2, 2, 2, 2, 2, 2, 2, 2, 2, 1, 1, 1, 1, 1, 1, 1, 1, 1, 1, 1, 1, 1, 1, 1, 1, 1, 1, 1, 1, 1, 1, 1, 1, 1, 1, 1, 1, 1, 1, 1, 1, 1, 1, 1, 1, 1, 1, 1, 1, 2, 2, 2, 2, 2, 2, 2, 2, 2, 2, 2, 2, 2, 2, 2, 2, 2, 2, 2, 2, 1, 1, 1, 1, 1, 1, 1, 1, 1, 1, 1, 1, 1, 1, 1, 1, 1, 1, 1, 1, 1, 1, 1, 1, 1, 1, 1, 1, 1, 1, 1, 1, 1, 1, 1, 1, 1, 1, 1, 1, 1, 1, 1, 1, 1, 1, 1, 1, 1, 1, 1, 1, 1, 1, 1, 1, 1, 1, 1, 1, 1, 1, 1, 1, 1, 1, 1, 1, 1, 1, 1, 1, 1, 1, 1, 1, 1, 1, 1, 1])
_k = set([(0, 1), (0, 2), (0, 10), (0, 11), (0, 13), (2, 3), (2, 5), (2, 15), (2, 16), (3, 4), (3, 5), (3, 16), (3, 17), (4, 5), (4, 17), (4, 18), (5, 6), (5, 18), (5, 19), (6, 7), (6, 20), (7, 8), (7, 9), (7, 20), (7, 21), (8, 9), (8, 22), (9, 10), (9, 22), (10, 11), (10, 23), (10, 24), (11, 12), (12, 13), (12, 26), (13, 27), (14, 15), (14, 41), (15, 28), (15, 29), (16, 30), (17, 31), (18, 19), (18, 31), (19, 32), (19, 33), (20, 21), (20, 33), (21, 35), (22, 23), (22, 36), (23, 24), (23, 36), (23, 37), (26, 27), (26, 39), (26, 40), (27, 40), (27, 41), (28, 29), (28, 41), (28, 42), (28, 55), (29, 42), (30, 44), (31, 45), (32, 33), (32, 45), (32, 46), (33, 47), (34, 35), (34, 48), (35, 48), (36, 50), (37, 38), (37, 50), (37, 51), (38, 52), (39, 53), (40, 41), (41, 55), (42, 43), (42, 56), (42, 69), (43, 56), (43, 57), (44, 45), (44, 57), (44, 58), (45, 46), (45, 58), (45, 59), (46, 47), (46, 59), (46, 60), (47, 48), (47, 60), (47, 61), (48, 49), (48, 61), (48, 62), (49, 50), (49, 63), (50, 63), (50, 64), (51, 65), (52, 53), (52, 66), (53, 66), (53, 67), (54, 55), (55, 68), (55, 69), (56, 69), (56, 70), (57, 58), (57, 71), (58, 59), (58, 72), (59, 60), (59, 73), (60, 73), (60, 74), (61, 62), (61, 74), (62, 63), (62, 75), (62, 76), (63, 64), (63, 77), (64, 65), (64, 77), (64, 78), (65, 66), (65, 78), (65, 79), (66, 67), (66, 80), (67, 68), (67, 80), (67, 81), (68, 81), (68, 82), (69, 82), (69, 83), (70, 71), (70, 84), (70, 97), (71, 84), (71, 85), (72, 73), (72, 85), (72, 86), (73, 86), (73, 87), (74, 75), (74, 88), (75, 88), (76, 77), (76, 89), (76, 90), (77, 78), (77, 90), (77, 91), (78, 79), (78, 91), (78, 92), (79, 93), (80, 93), (80, 94), (81, 82), (81, 94), (81, 95), (82, 83), (82, 95), (82, 96), (83, 97), (84, 85), (84, 97), (84, 98), (84, 111), (85, 86), (85, 98), (85, 99), (86, 99), (86, 100), (87, 88), (87, 100), (87, 101), (88, 89), (88, 101), (88, 102), (89, 90), (89, 102), (90, 103), (90, 104), (91, 92), (91, 104), (91, 105), (92, 93), (92, 105), (92, 106), (93, 107), (94, 95), (94, 107), (94, 108), (95, 96), (95, 108), (95, 109), (96, 97), (96, 110), (98, 99), (98, 111), (98, 112), (98, 125), (99, 100), (99, 113), (100, 101), (100, 113), (100, 114), (101, 102), (101, 114), (102, 103), (102, 115), (102, 116), (103, 104), (103, 116), (103, 117), (104, 105), (104, 118), (105, 106), (105, 119), (106, 107), (106, 119), (106, 120), (107, 108), (107, 121), (108, 109), (108, 122), (109, 110), (109, 122), (109, 123), (110, 111), (110, 124), (111, 124), (112, 113), (112, 139), (113, 114), (113, 126), (113, 127), (114, 115), (114, 128), (115, 128), (115, 129), (116, 117), (116, 129), (116, 130), (117, 118), (117, 130), (117, 131), (118, 131), (118, 132), (119, 120), (119, 133), (120, 133), (120, 134), (121, 122), (121, 134), (122, 123), (122, 136), (123, 136), (123, 137), (124, 125), (124, 138), (125, 139), (126, 127), (127, 128), (127, 140), (127, 141), (128, 129), (128, 142), (129, 130), (129, 143), (130, 144), (131, 132), (131, 145), (132, 133), (132, 145), (132, 146), (133, 134), (133, 146), (133, 147), (134, 135), (134, 147), (134, 148), (135, 136), (135, 148), (135, 149), (136, 149), (136, 150), (137, 150), (137, 151), (138, 151), (138, 152), (139, 152), (139, 153), (140, 141), (140, 153), (140, 167), (141, 142), (141, 154), (141, 155), (142, 143), (142, 156), (143, 144), (143, 156), (143, 157), (144, 157), (144, 158), (145, 146), (145, 159), (147, 148), (147, 161), (148, 149), (148, 162), (149, 150), (149, 162), (149, 163), (150, 151), (150, 164), (151, 152), (151, 165), (152, 153), (152, 165), (152, 166), (153, 166), (153, 167), (154, 167), (154, 168), (154, 181), (155, 168), (155, 169), (156, 157), (156, 169), (156, 170), (157, 171), (158, 171), (158, 172), (159, 173), (160, 161), (160, 173), (161, 162), (161, 174), (161, 175), (162, 175), (162, 176), (163, 164), (163, 176), (164, 177), (164, 178), (165, 178), (165, 179), (166, 167), (166, 180), (167, 180), (167, 181), (168, 169), (168, 181), (168, 182), (168, 195), (169, 170), (169, 182), (169, 183), (170, 171), (170, 183), (170, 184), (171, 185), (172, 173), (172, 185), (172, 186), (173, 174), (173, 186), (173, 187), (174, 175), (174, 187), (174, 188), (175, 188), (175, 189), (176, 177), (176, 189), (176, 190), (177, 178), (177, 191), (178, 192), (179, 180), (179, 192), (179, 193), (180, 194), (181, 195), (182, 183), (182, 195), (182, 196), (182, 209), (183, 184), (183, 196), (183, 197), (184, 185), (184, 197), (184, 198), (185, 186), (185, 198), (185, 199), (186, 187), (186, 199), (186, 200), (187, 201), (188, 189), (188, 201), (188, 202), (189, 190), (189, 202), (189, 203), (190, 191), (190, 203), (190, 204), (191, 192), (192, 193), (192, 206), (193, 194), (193, 206), (193, 207), (194, 195), (194, 207), (194, 208), (195, 209), (196, 210), (197, 198), (197, 210), (197, 211), (198, 211), (198, 212), (199, 200), (199, 212), (200, 214), (201, 202), (202, 203), (202, 215), (202, 216), (203, 204), (203, 216), (204, 205), (204, 218), (205, 206), (205, 218), (205, 219), (206, 207), (206, 219), (206, 220), (207, 208), (208, 222), (209, 222), (210, 224), (211, 212), (212, 213), (212, 225), (212, 226), (213, 214), (213, 227), (214, 228), (215, 216), (215, 228), (215, 229), (216, 217), (216, 230), (217, 218), (217, 230), (217, 231), (218, 219), (219, 220), (219, 232), (219, 233), (220, 233), (220, 234), (221, 235), (222, 235), (222, 236), (224, 225), (224, 237), (224, 238), (224, 251), (225, 226), (225, 238), (225, 239), (226, 239), (226, 240), (227, 228), (227, 240), (227, 241), (228, 242), (229, 230), (229, 242), (229, 243), (230, 243), (230, 244), (231, 232), (231, 244), (232, 233), (232, 245), (232, 246), (233, 234), (233, 247), (234, 235), (234, 247), (234, 248), (235, 236), (235, 249), (236, 237), (236, 249), (236, 250), (237, 251), (238, 252), (238, 265), (239, 252), (239, 253), (240, 241), (240, 254), (241, 242), (241, 254), (241, 255), (242, 255), (243, 244), (243, 256), (243, 257), (244, 245), (244, 258), (245, 258), (246, 247), (246, 259), (246, 260), (247, 248), (247, 260), (247, 261), (248, 249), (248, 262), (249, 262), (249, 263), (250, 263), (250, 264), (251, 265), (252, 253), (252, 266), (252, 279), (253, 254), (253, 266), (253, 267), (254, 255), (254, 268), (255, 256), (255, 269), (256, 257), (256, 269), (256, 270), (257, 258), (257, 270), (257, 271), (258, 259), (258, 271), (258, 272), (259, 272), (259, 273), (260, 274), (261, 274), (261, 275), (262, 276), (263, 264), (263, 276), (263, 277), (264, 278), (265, 279), (266, 267), (266, 280), (267, 280), (267, 281), (268, 269), (268, 281), (269, 270), (269, 282), (269, 283), (270, 284), (271, 285), (272, 273), (273, 287), (274, 275), (274, 287), (275, 276), (275, 288), (276, 277), (276, 290), (277, 290), (277, 291), (278, 279), (278, 292), (279, 293), (280, 281), (280, 293), (280, 307), (281, 282), (281, 294), (281, 295), (282, 295), (283, 296), (283, 297), (284, 298), (285, 286), (285, 298), (285, 299), (286, 287), (286, 299), (286, 300), (287, 288), (287, 301), (288, 289), (288, 301), (288, 302), (289, 290), (290, 303), (290, 304), (291, 292), (291, 304), (291, 305), (292, 305), (292, 306), (293, 307), (294, 295), (294, 307), (294, 321), (295, 309), (296, 297), (296, 310), (297, 298), (297, 310), (297, 311), (298, 311), (298, 312), (299, 312), (299, 313), (300, 301), (300, 313), (300, 314), (301, 302), (301, 315), (302, 315), (302, 316), (303, 316), (304, 317), (304, 318), (305, 318), (305, 319), (306, 307), (306, 319), (306, 320), (307, 320), (307, 321), (308, 321), (308, 322), (308, 335), (309, 310), (309, 323), (311, 312), (311, 325), (312, 325), (312, 326), (313, 327), (314, 328), (315, 328), (315, 329), (316, 317), (316, 329), (316, 330), (317, 318), (317, 331), (318, 331), (319, 332), (319, 333), (320, 333), (320, 334), (321, 334), (321, 335), (322, 335), (322, 336), (323, 324), (323, 336), (323, 337), (324, 337), (325, 338), (325, 339), (326, 339), (326, 340), (327, 341), (328, 342), (329, 343), (330, 331), (330, 344), (331, 345), (332, 333), (333, 346), (333, 347), (335, 349), (336, 337), (336, 349), (336, 350), (337, 338), (337, 350), (338, 339), (338, 350), (339, 340), (339, 350), (340, 341), (340, 350), (341, 342), (342, 343), (342, 350), (343, 344), (344, 345), (345, 346), (346, 347), (347, 348), (348, 349), (349, 350), (352, 353), (352, 356), (352, 357), (352, 361), (353, 354), (353, 357), (353, 358), (354, 355), (354, 358), (354, 359), (355, 356), (355, 359), (355, 360), (356, 360), (356, 361), (357, 358), (357, 361), (357, 362), (358, 359), (359, 360), (359, 362), (360, 361), (361, 362), (364, 365), (364, 368), (364, 369), (364, 373), (365, 366), (365, 369), (365, 370), (366, 367), (366, 370), (366, 371), (367, 368), (367, 371), (367, 372), (368, 372), (368, 373), (369, 370), (369, 373), (370, 371), (370, 374), (371, 372), (371, 374), (372, 373), (373, 374), (376, 377), (376, 380), (376, 381), (376, 385), (377, 378), (377, 381), (377, 382), (378, 379), (378, 382), (378, 383), (379, 380), (379, 383), (379, 384), (380, 384), (380, 385), (381, 382), (381, 385), (381, 386), (382, 383), (382, 386), (383, 384), (383, 386), (384, 385), (384, 386), (385, 386), (388, 389), (388, 392), (388, 393), (388, 397), (389, 390), (389, 393), (389, 394), (390, 391), (390, 394), (390, 395), (391, 392), (391, 395), (391, 396), (392, 396), (392, 397), (393, 394), (393, 397), (394, 395), (394, 398), (395, 396), (395, 398), (396, 397), (396, 398), (397, 398), (400, 401), (400, 404), (400, 405), (400, 409), (401, 402), (401, 405), (401, 406), (402, 403), (402, 406), (402, 407), (403, 404), (403, 407), (403, 408), (404, 408), (404, 409), (405, 406), (405, 409), (405, 410), (406, 407), (406, 410), (407, 408), (407, 410), (408, 409), (408, 410), (409, 410), (412, 413), (412, 416), (412, 417), (412, 421), (413, 414), (413, 417), (413, 418), (414, 415), (414, 418), (414, 419), (415, 416), (415, 419), (415, 420), (416, 420), (416, 421), (417, 418), (417, 421), (417, 422), (418, 419), (418, 422), (419, 420), (419, 422), (420, 421), (420, 422), (421, 422), (424, 425), (424, 428), (424, 429), (424, 433), (425, 426), (425, 429), (425, 430), (426, 427), (426, 430), (426, 431), (427, 428), (427, 431), (427, 432), (428, 432), (428, 433), (429, 430), (429, 433), (429, 434), (430, 431), (430, 434), (431, 432), (431, 434), (432, 433), (432, 434), (433, 434), (436, 437), (436, 440), (436, 441), (436, 445), (437, 438), (437, 441), (437, 442), (438, 439), (438, 442), (438, 443), (439, 440), (439, 443), (439, 444), (440, 444), (440, 445), (441, 442), (441, 445), (441, 446), (442, 443), (442, 446), (443, 444), (443, 446), (444, 445), (444, 446), (445, 446), (448, 449), (448, 452), (448, 453), (448, 457), (449, 450), (449, 453), (449, 454), (450, 451), (450, 454), (450, 455), (451, 452), (451, 455), (451, 456), (452, 456), (452, 457), (453, 454), (453, 457), (453, 458), (454, 455), (454, 458), (455, 456), (455, 458), (456, 457), (456, 458)])
me_sea_stack_01.attributes.new('sharp_edge', 'BOOLEAN', 'EDGE').data.foreach_set('value', [ (min(e.vertices), max(e.vertices)) in _k for e in me_sea_stack_01.edges])
me_sea_stack_01.materials.append(mat_wx2_rock_rock)
me_sea_stack_01.materials.append(mat_wx2_kelp_grass)
me_sea_stack_01.materials.append(mat_wx2_tan_dk_rock)
me_sea_stack_01.materials.append(mat_wx2_tan_lt_rock)
me_sea_stack_01.materials.append(mat_wx2_tan_rock)
me_sea_stack_01.update()

# ---- objects
ob_sea_stack_01 = bpy.data.objects.new('sea_stack_01', me_sea_stack_01)

# ---- transforms, parenting, visibility, modifiers, constraints
ob_sea_stack_01.location = (0.0, 0.0, 0.0)

# ---- collection membership
scene.collection.objects.link(ob_sea_stack_01)

# ---- scene / render settings (as saved in the file)
scene.frame_start = 1; scene.frame_end = 250; scene.frame_set(1)
scene.render.engine = 'CYCLES'
scene.render.resolution_x = 400
scene.render.resolution_y = 400
scene.render.bake_bias = 0.0
scene.render.bake_samples = 0
scene.render.compositor_device = 'GPU'
scene.cycles.samples = 24
scene.cycles.adaptive_threshold = 0.05
scene.cycles.max_bounces = 4
scene.cycles.diffuse_bounces = 2
scene.cycles.glossy_bounces = 2
scene.cycles.transmission_bounces = 2
scene.cycles.transparent_max_bounces = 4
scene.eevee.taa_render_samples = 48
scene.eevee.use_volume_custom_range = False
scene.eevee.fast_gi_thickness_near = 0.1
scene.eevee.fast_gi_thickness_far = 0.0
scene.eevee.ray_tracing_options.screen_trace_thickness = 0.1
scene.view_settings.view_transform = 'Standard'
bpy.context.view_layer.update()

# ---- added for rendering (the .blend has no active camera): camera
cam_auto = bpy.data.cameras.new('AutoCamera')
cam_auto.lens = 50.0
cam_auto.sensor_width = 36.0
cam_auto.clip_end = 1070.94
ob_auto_camera = bpy.data.objects.new('AutoCamera', cam_auto)
scene.collection.objects.link(ob_auto_camera)
ob_auto_camera.location = (61.0224, -73.2269, 71.5922)
ob_auto_camera.rotation_euler = (1.09748, -7.21219e-08, 0.694738)
scene.camera = ob_auto_camera
bpy.context.view_layer.update()
